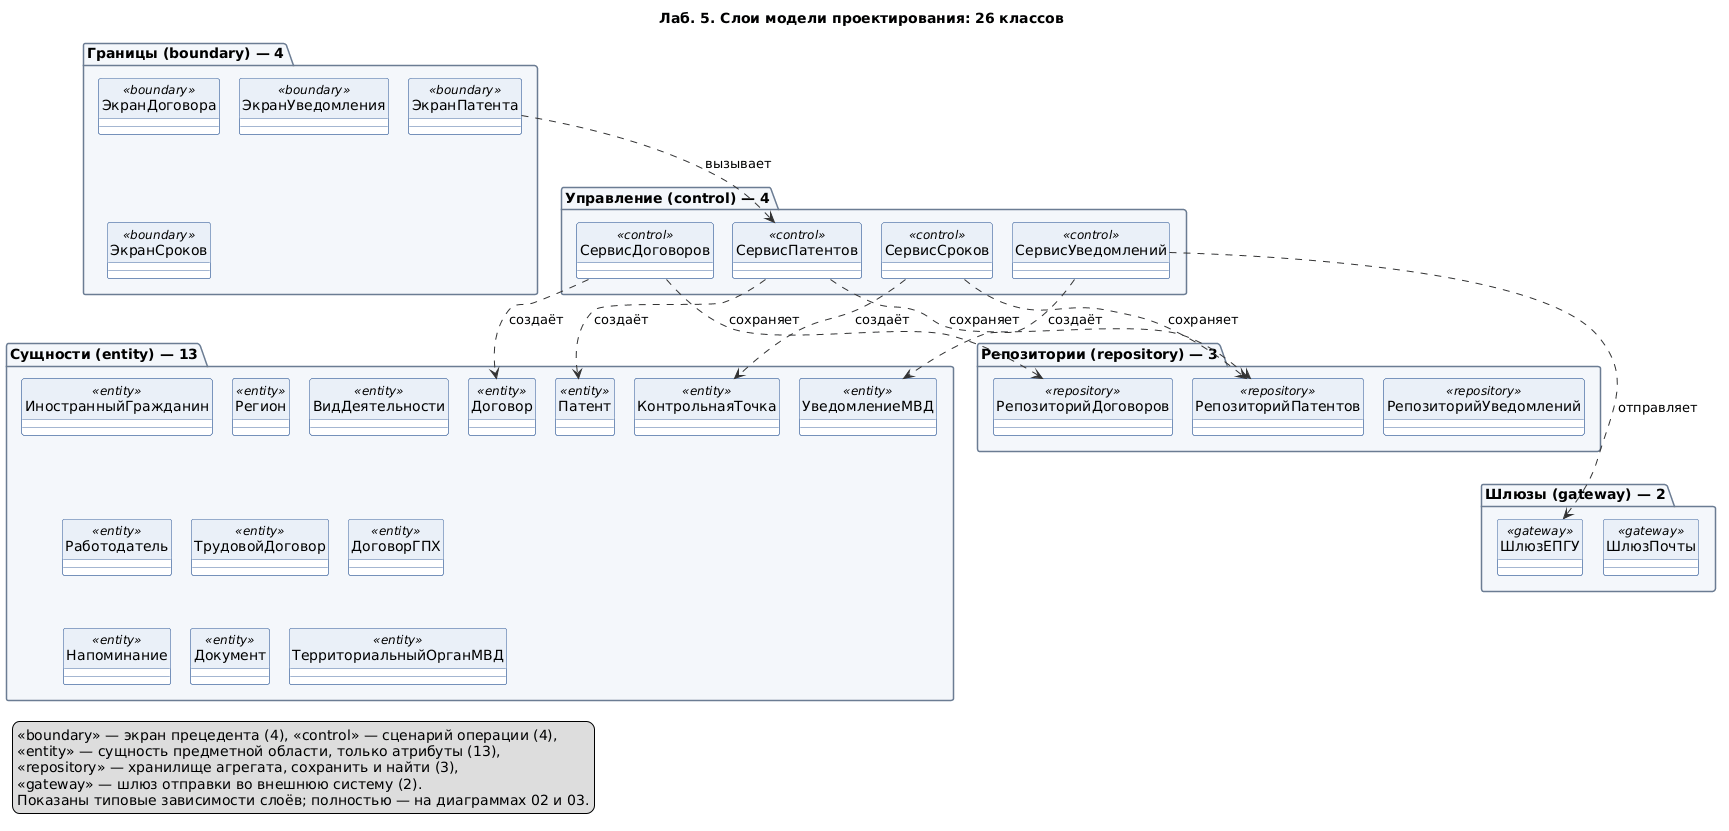

The diagram above was rendered by PlantUML. Its source (embedded in the PNG):
@startuml 01-layers
' Лаб. 5: классы проектирования. Обзор слоёв модели (BCE + репозитории + шлюзы)
' Тема 7 «Действия после получения патента». Репозиторий: https://github.com/mflkee/fms-course
' Проверка: plantuml -checkonly 01-layers.puml ; рендер: plantuml -tpng 01-layers.puml

title Лаб. 5. Слои модели проектирования: 26 классов

hide circle
skinparam classAttributeIconSize 0
skinparam shadowing false
skinparam defaultFontName "DejaVu Sans"
skinparam package {
  BackgroundColor #F4F7FB
  BorderColor #6B7C93
  FontStyle bold
}
skinparam class {
  BackgroundColor #FDFDFD
  BorderColor #4A6FA5
  ArrowColor #333333
  HeaderBackgroundColor #EAF0F8
}
skinparam note {
  BackgroundColor #FFFDF0
  BorderColor #C9B458
}
skinparam nodesep 20
skinparam ranksep 40
top to bottom direction

package "Границы (boundary) — 4" as P_UI {
  class "ЭкранПатента" as B_PAT <<boundary>>
  class "ЭкранДоговора" as B_DOG <<boundary>>
  class "ЭкранУведомления" as B_UVD <<boundary>>
  class "ЭкранСроков" as B_SROK <<boundary>>
}

package "Управление (control) — 4" as P_CTL {
  class "СервисПатентов" as C_PAT <<control>>
  class "СервисДоговоров" as C_DOG <<control>>
  class "СервисУведомлений" as C_UVD <<control>>
  class "СервисСроков" as C_SROK <<control>>
}

package "Сущности (entity) — 13" as P_ENT {
  class "ИностранныйГражданин" as E_IG <<entity>>
  class "Патент" as E_PAT <<entity>>
  class "Регион" as E_REG <<entity>>
  class "ВидДеятельности" as E_VID <<entity>>
  class "Работодатель" as E_RAB <<entity>>
  class "Договор" as E_DOG <<entity>>
  class "ТрудовойДоговор" as E_TD <<entity>>
  class "ДоговорГПХ" as E_GPX <<entity>>
  class "УведомлениеМВД" as E_UVD <<entity>>
  class "КонтрольнаяТочка" as E_KT <<entity>>
  class "Напоминание" as E_NAP <<entity>>
  class "Документ" as E_DOC <<entity>>
  class "ТерриториальныйОрганМВД" as E_OVD <<entity>>
}

package "Репозитории (repository) — 3" as P_REP {
  class "РепозиторийПатентов" as R_PAT <<repository>>
  class "РепозиторийДоговоров" as R_DOG <<repository>>
  class "РепозиторийУведомлений" as R_UVD <<repository>>
}

package "Шлюзы (gateway) — 2" as P_GW {
  class "ШлюзЕПГУ" as G_EPGU <<gateway>>
  class "ШлюзПочты" as G_POST <<gateway>>
}

B_PAT ..> C_PAT : вызывает
C_PAT ..> E_PAT : создаёт
C_PAT ..> R_PAT : сохраняет
C_DOG ..> E_DOG : создаёт
C_DOG ..> R_DOG : сохраняет
C_UVD ..> E_UVD : создаёт
C_UVD ..> G_EPGU : отправляет
C_SROK ..> E_KT : создаёт
C_SROK ..> R_PAT : сохраняет

R_PAT -[hidden]-> G_EPGU

legend bottom left
  <<boundary>> — экран прецедента (4), <<control>> — сценарий операции (4),
  <<entity>> — сущность предметной области, только атрибуты (13),
  <<repository>> — хранилище агрегата, сохранить и найти (3),
  <<gateway>> — шлюз отправки во внешнюю систему (2).
  Показаны типовые зависимости слоёв; полностью — на диаграммах 02 и 03.
end legend

@enduml